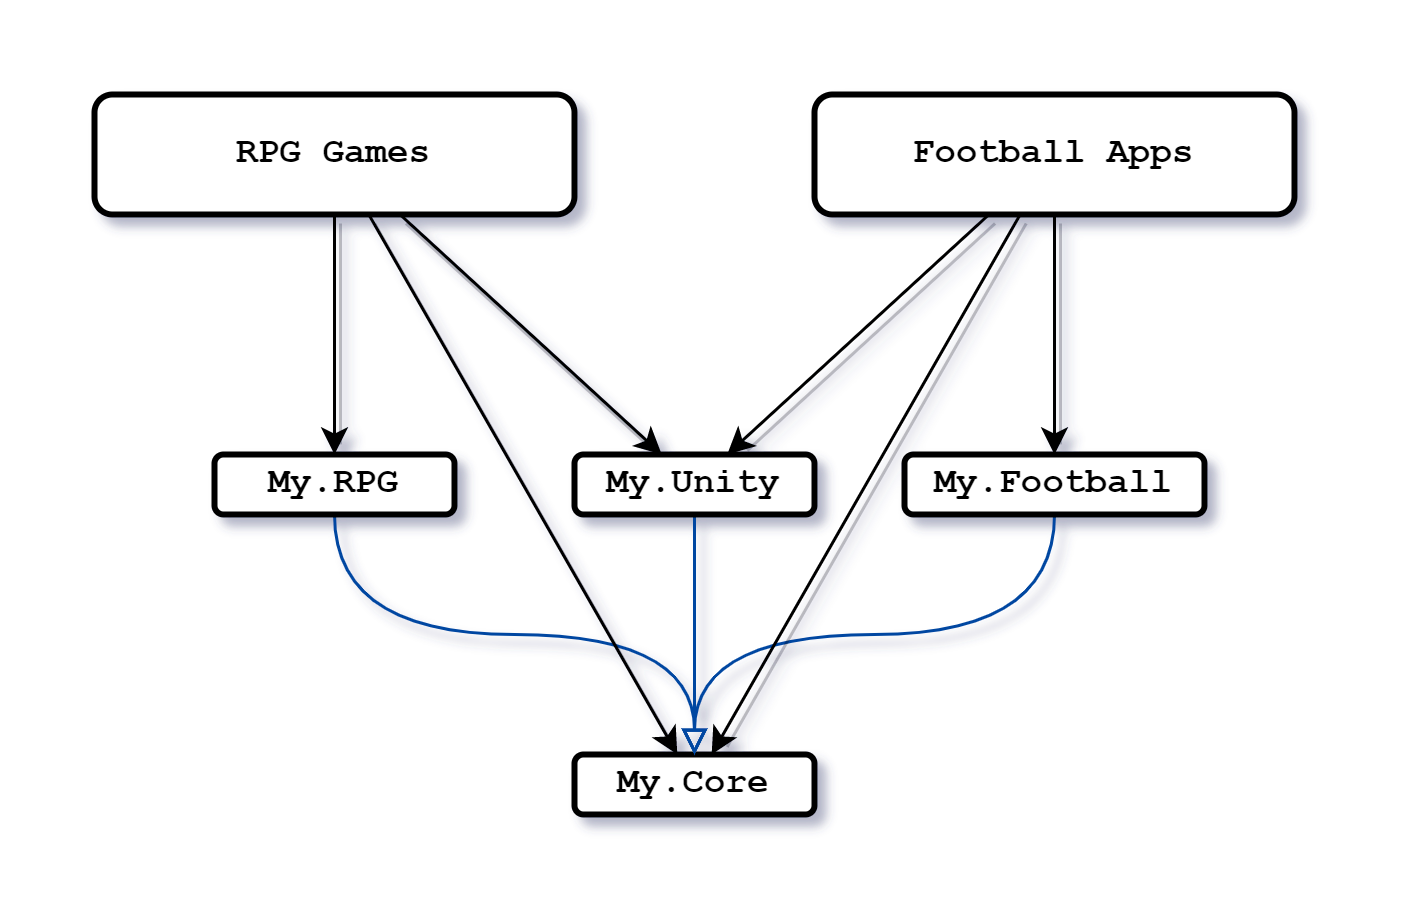

The diagram above was exported from draw.io. Its source (the exported page's mxGraphModel, read from the mxfile embedded in the PNG):
<mxGraphModel dx="1434" dy="884" grid="1" gridSize="10" guides="1" tooltips="1" connect="1" arrows="1" fold="1" page="1" pageScale="1" pageWidth="850" pageHeight="1100" math="0" shadow="0">
  <root>
    <mxCell id="0" />
    <mxCell id="1" parent="0" />
    <mxCell id="2" value="" style="group" vertex="1" connectable="0" parent="1">
      <mxGeometry x="225" y="430" width="400" height="240" as="geometry" />
    </mxCell>
    <mxCell id="3" value="My.Core" style="rounded=1;whiteSpace=wrap;html=1;fontFamily=Courier New;fontStyle=1;strokeWidth=2;" vertex="1" parent="2">
      <mxGeometry x="160" y="220" width="80" height="20" as="geometry" />
    </mxCell>
    <mxCell id="4" style="rounded=0;orthogonalLoop=1;jettySize=auto;html=1;edgeStyle=elbowEdgeStyle;elbow=vertical;strokeWidth=1;strokeColor=#0046A1;endArrow=block;endFill=0;" edge="1" parent="2" source="5" target="3">
      <mxGeometry relative="1" as="geometry" />
    </mxCell>
    <mxCell id="5" value="My.Unity" style="rounded=1;whiteSpace=wrap;html=1;fontFamily=Courier New;fontStyle=1;strokeWidth=2;" vertex="1" parent="2">
      <mxGeometry x="160" y="120" width="80" height="20" as="geometry" />
    </mxCell>
    <mxCell id="6" style="edgeStyle=orthogonalEdgeStyle;shape=connector;rounded=0;orthogonalLoop=1;jettySize=auto;elbow=vertical;html=1;labelBackgroundColor=default;strokeColor=#0046A1;strokeWidth=1;fontFamily=Helvetica;fontSize=11;fontColor=default;endArrow=block;endFill=0;curved=1;exitX=0.5;exitY=1;exitDx=0;exitDy=0;" edge="1" parent="2" source="7" target="3">
      <mxGeometry relative="1" as="geometry" />
    </mxCell>
    <mxCell id="7" value="My.Football" style="rounded=1;whiteSpace=wrap;html=1;fontFamily=Courier New;fontStyle=1;strokeWidth=2;" vertex="1" parent="2">
      <mxGeometry x="270" y="120" width="100" height="20" as="geometry" />
    </mxCell>
    <mxCell id="8" style="edgeStyle=orthogonalEdgeStyle;shape=connector;rounded=0;orthogonalLoop=1;jettySize=auto;elbow=vertical;html=1;labelBackgroundColor=default;strokeColor=#0046A1;strokeWidth=1;fontFamily=Helvetica;fontSize=11;fontColor=default;endArrow=block;endFill=0;curved=1;exitX=0.5;exitY=1;exitDx=0;exitDy=0;" edge="1" parent="2" source="9" target="3">
      <mxGeometry relative="1" as="geometry" />
    </mxCell>
    <mxCell id="9" value="My.RPG" style="rounded=1;whiteSpace=wrap;html=1;fontFamily=Courier New;fontStyle=1;strokeWidth=2;" vertex="1" parent="2">
      <mxGeometry x="40" y="120" width="80" height="20" as="geometry" />
    </mxCell>
    <mxCell id="10" style="edgeStyle=none;shape=connector;rounded=0;orthogonalLoop=1;jettySize=auto;html=1;shadow=1;labelBackgroundColor=default;strokeColor=default;fontFamily=Helvetica;fontSize=11;fontColor=default;endArrow=classic;" edge="1" parent="2" source="13" target="9">
      <mxGeometry relative="1" as="geometry" />
    </mxCell>
    <mxCell id="11" style="edgeStyle=none;shape=connector;rounded=0;orthogonalLoop=1;jettySize=auto;html=1;shadow=1;labelBackgroundColor=default;strokeColor=default;fontFamily=Helvetica;fontSize=11;fontColor=default;endArrow=classic;" edge="1" parent="2" source="13" target="5">
      <mxGeometry relative="1" as="geometry" />
    </mxCell>
    <mxCell id="12" style="edgeStyle=none;shape=connector;rounded=0;orthogonalLoop=1;jettySize=auto;html=1;shadow=1;labelBackgroundColor=default;strokeColor=default;fontFamily=Helvetica;fontSize=11;fontColor=default;endArrow=classic;" edge="1" parent="2" source="13" target="3">
      <mxGeometry relative="1" as="geometry" />
    </mxCell>
    <mxCell id="13" value="RPG Games" style="rounded=1;whiteSpace=wrap;html=1;fontFamily=Courier New;fontStyle=1;strokeWidth=2;" vertex="1" parent="2">
      <mxGeometry width="160" height="40" as="geometry" />
    </mxCell>
    <mxCell id="14" style="rounded=0;orthogonalLoop=1;jettySize=auto;html=1;shadow=1;" edge="1" parent="2" source="17" target="7">
      <mxGeometry relative="1" as="geometry" />
    </mxCell>
    <mxCell id="15" style="edgeStyle=none;shape=connector;rounded=0;orthogonalLoop=1;jettySize=auto;html=1;shadow=1;labelBackgroundColor=default;strokeColor=default;fontFamily=Helvetica;fontSize=11;fontColor=default;endArrow=classic;" edge="1" parent="2" source="17" target="5">
      <mxGeometry relative="1" as="geometry" />
    </mxCell>
    <mxCell id="16" style="edgeStyle=none;shape=connector;rounded=0;orthogonalLoop=1;jettySize=auto;html=1;shadow=1;labelBackgroundColor=default;strokeColor=default;fontFamily=Helvetica;fontSize=11;fontColor=default;endArrow=classic;" edge="1" parent="2" source="17" target="3">
      <mxGeometry relative="1" as="geometry" />
    </mxCell>
    <mxCell id="17" value="Football Apps" style="rounded=1;whiteSpace=wrap;html=1;fontFamily=Courier New;fontStyle=1;strokeWidth=2;" vertex="1" parent="2">
      <mxGeometry x="240" width="160" height="40" as="geometry" />
    </mxCell>
  </root>
</mxGraphModel>